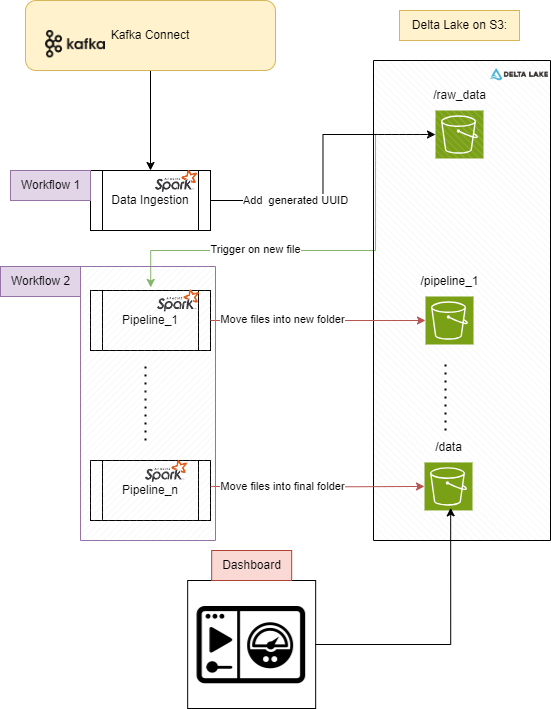

The diagram above was exported from draw.io. Its source (the exported page's mxGraphModel, read from the mxfile embedded in the PNG):
<mxGraphModel dx="1285" dy="690" grid="1" gridSize="10" guides="1" tooltips="1" connect="1" arrows="1" fold="1" page="1" pageScale="1" pageWidth="827" pageHeight="1169" math="0" shadow="0">
  <root>
    <mxCell id="0" />
    <mxCell id="1" parent="0" />
    <mxCell id="e7ifogs9Qn1lmz9txERG-3" style="edgeStyle=orthogonalEdgeStyle;rounded=0;orthogonalLoop=1;jettySize=auto;html=1;" edge="1" parent="1" source="C6VtQBJUZSvOiY1xWcAi-1" target="e7ifogs9Qn1lmz9txERG-2">
      <mxGeometry relative="1" as="geometry" />
    </mxCell>
    <mxCell id="C6VtQBJUZSvOiY1xWcAi-1" value="Kafka Connect" style="rounded=1;whiteSpace=wrap;html=1;rotation=0;fillColor=#fff2cc;strokeColor=#d6b656;direction=east;" parent="1" vertex="1">
      <mxGeometry x="260" y="40" width="250" height="70" as="geometry" />
    </mxCell>
    <mxCell id="e7ifogs9Qn1lmz9txERG-2" value="Data Ingestion" style="shape=process;whiteSpace=wrap;html=1;backgroundOutline=1;" vertex="1" parent="1">
      <mxGeometry x="325" y="210" width="120" height="60" as="geometry" />
    </mxCell>
    <mxCell id="e7ifogs9Qn1lmz9txERG-4" value="" style="shape=image;verticalLabelPosition=bottom;labelBackgroundColor=default;verticalAlign=top;aspect=fixed;imageAspect=0;image=https://static-00.iconduck.com/assets.00/kafka-icon-2048x935-cvu4503l.png;imageBackground=none;" vertex="1" parent="1">
      <mxGeometry x="280" y="70" width="60" height="27.4" as="geometry" />
    </mxCell>
    <mxCell id="e7ifogs9Qn1lmz9txERG-5" value="" style="shape=image;verticalLabelPosition=bottom;labelBackgroundColor=default;verticalAlign=top;aspect=fixed;imageAspect=0;image=https://upload.wikimedia.org/wikipedia/commons/thumb/f/f3/Apache_Spark_logo.svg/640px-Apache_Spark_logo.svg.png;" vertex="1" parent="1">
      <mxGeometry x="390" y="210" width="42.17" height="21.88" as="geometry" />
    </mxCell>
    <mxCell id="e7ifogs9Qn1lmz9txERG-19" style="edgeStyle=orthogonalEdgeStyle;rounded=0;orthogonalLoop=1;jettySize=auto;html=1;entryX=0.502;entryY=-0.051;entryDx=0;entryDy=0;entryPerimeter=0;fillColor=#d5e8d4;strokeColor=#82b366;" edge="1" parent="1" source="e7ifogs9Qn1lmz9txERG-7" target="e7ifogs9Qn1lmz9txERG-17">
      <mxGeometry relative="1" as="geometry">
        <mxPoint x="380" y="290" as="targetPoint" />
        <Array as="points">
          <mxPoint x="610" y="174" />
          <mxPoint x="610" y="290" />
          <mxPoint x="385" y="290" />
        </Array>
      </mxGeometry>
    </mxCell>
    <mxCell id="e7ifogs9Qn1lmz9txERG-22" value="Trigger on new file" style="edgeLabel;html=1;align=center;verticalAlign=middle;resizable=0;points=[];" vertex="1" connectable="0" parent="e7ifogs9Qn1lmz9txERG-19">
      <mxGeometry x="0.355" y="-1" relative="1" as="geometry">
        <mxPoint as="offset" />
      </mxGeometry>
    </mxCell>
    <mxCell id="e7ifogs9Qn1lmz9txERG-7" value="" style="sketch=0;points=[[0,0,0],[0.25,0,0],[0.5,0,0],[0.75,0,0],[1,0,0],[0,1,0],[0.25,1,0],[0.5,1,0],[0.75,1,0],[1,1,0],[0,0.25,0],[0,0.5,0],[0,0.75,0],[1,0.25,0],[1,0.5,0],[1,0.75,0]];outlineConnect=0;fontColor=#232F3E;fillColor=#7AA116;strokeColor=#ffffff;dashed=0;verticalLabelPosition=bottom;verticalAlign=top;align=center;html=1;fontSize=12;fontStyle=0;aspect=fixed;shape=mxgraph.aws4.resourceIcon;resIcon=mxgraph.aws4.s3;" vertex="1" parent="1">
      <mxGeometry x="670" y="150" width="48" height="48" as="geometry" />
    </mxCell>
    <mxCell id="e7ifogs9Qn1lmz9txERG-8" value="/raw_data" style="text;html=1;align=center;verticalAlign=middle;resizable=0;points=[];autosize=1;strokeColor=none;fillColor=none;" vertex="1" parent="1">
      <mxGeometry x="654" y="120" width="80" height="30" as="geometry" />
    </mxCell>
    <mxCell id="e7ifogs9Qn1lmz9txERG-9" style="edgeStyle=orthogonalEdgeStyle;rounded=0;orthogonalLoop=1;jettySize=auto;html=1;entryX=0;entryY=0.5;entryDx=0;entryDy=0;entryPerimeter=0;" edge="1" parent="1" source="e7ifogs9Qn1lmz9txERG-2" target="e7ifogs9Qn1lmz9txERG-7">
      <mxGeometry relative="1" as="geometry" />
    </mxCell>
    <mxCell id="e7ifogs9Qn1lmz9txERG-15" value="Add&amp;nbsp; generated UUID" style="edgeLabel;html=1;align=center;verticalAlign=middle;resizable=0;points=[];" vertex="1" connectable="0" parent="e7ifogs9Qn1lmz9txERG-9">
      <mxGeometry x="-0.0247" relative="1" as="geometry">
        <mxPoint x="-28" y="29" as="offset" />
      </mxGeometry>
    </mxCell>
    <mxCell id="e7ifogs9Qn1lmz9txERG-10" value="" style="verticalLabelPosition=bottom;verticalAlign=top;html=1;shape=mxgraph.basic.patternFillRect;fillStyle=diagRev;step=5;fillStrokeWidth=0.2;fillStrokeColor=#dddddd;fillColor=none;strokeColor=none;" vertex="1" parent="1">
      <mxGeometry x="608" y="100" width="177" height="480" as="geometry" />
    </mxCell>
    <mxCell id="e7ifogs9Qn1lmz9txERG-11" value="Delta Lake on S3:" style="text;html=1;align=center;verticalAlign=middle;resizable=0;points=[];autosize=1;strokeColor=#d6b656;fillColor=#fff2cc;" vertex="1" parent="1">
      <mxGeometry x="634" y="50" width="120" height="30" as="geometry" />
    </mxCell>
    <mxCell id="e7ifogs9Qn1lmz9txERG-12" value="" style="shape=image;verticalLabelPosition=bottom;labelBackgroundColor=default;verticalAlign=top;aspect=fixed;imageAspect=0;image=https://spark.apache.org/images/delta-lake-logo.png;" vertex="1" parent="1">
      <mxGeometry x="723.12" y="97.4" width="61.88" height="33.55" as="geometry" />
    </mxCell>
    <mxCell id="e7ifogs9Qn1lmz9txERG-14" value="" style="sketch=0;points=[[0,0,0],[0.25,0,0],[0.5,0,0],[0.75,0,0],[1,0,0],[0,1,0],[0.25,1,0],[0.5,1,0],[0.75,1,0],[1,1,0],[0,0.25,0],[0,0.5,0],[0,0.75,0],[1,0.25,0],[1,0.5,0],[1,0.75,0]];outlineConnect=0;fontColor=#232F3E;fillColor=#7AA116;strokeColor=#ffffff;dashed=0;verticalLabelPosition=bottom;verticalAlign=top;align=center;html=1;fontSize=12;fontStyle=0;aspect=fixed;shape=mxgraph.aws4.resourceIcon;resIcon=mxgraph.aws4.s3;" vertex="1" parent="1">
      <mxGeometry x="660" y="336" width="48" height="48" as="geometry" />
    </mxCell>
    <mxCell id="e7ifogs9Qn1lmz9txERG-16" value="/pipeline_1" style="text;html=1;align=center;verticalAlign=middle;resizable=0;points=[];autosize=1;strokeColor=none;fillColor=none;" vertex="1" parent="1">
      <mxGeometry x="644" y="306" width="80" height="30" as="geometry" />
    </mxCell>
    <mxCell id="e7ifogs9Qn1lmz9txERG-17" value="Pipeline_1" style="shape=process;whiteSpace=wrap;html=1;backgroundOutline=1;" vertex="1" parent="1">
      <mxGeometry x="325" y="330" width="120" height="60" as="geometry" />
    </mxCell>
    <mxCell id="e7ifogs9Qn1lmz9txERG-18" value="" style="shape=image;verticalLabelPosition=bottom;labelBackgroundColor=default;verticalAlign=top;aspect=fixed;imageAspect=0;image=https://upload.wikimedia.org/wikipedia/commons/thumb/f/f3/Apache_Spark_logo.svg/640px-Apache_Spark_logo.svg.png;" vertex="1" parent="1">
      <mxGeometry x="392" y="329.52" width="42.17" height="21.88" as="geometry" />
    </mxCell>
    <mxCell id="e7ifogs9Qn1lmz9txERG-21" style="edgeStyle=orthogonalEdgeStyle;rounded=0;orthogonalLoop=1;jettySize=auto;html=1;entryX=0;entryY=0.5;entryDx=0;entryDy=0;entryPerimeter=0;fillColor=#f8cecc;strokeColor=#b85450;" edge="1" parent="1" source="e7ifogs9Qn1lmz9txERG-17" target="e7ifogs9Qn1lmz9txERG-14">
      <mxGeometry relative="1" as="geometry" />
    </mxCell>
    <mxCell id="e7ifogs9Qn1lmz9txERG-23" value="Move files into new folder" style="edgeLabel;html=1;align=center;verticalAlign=middle;resizable=0;points=[];" vertex="1" connectable="0" parent="e7ifogs9Qn1lmz9txERG-21">
      <mxGeometry x="-0.3298" y="1" relative="1" as="geometry">
        <mxPoint as="offset" />
      </mxGeometry>
    </mxCell>
    <mxCell id="e7ifogs9Qn1lmz9txERG-24" value="" style="endArrow=none;dashed=1;html=1;dashPattern=1 3;strokeWidth=2;rounded=0;" edge="1" parent="1">
      <mxGeometry width="50" height="50" relative="1" as="geometry">
        <mxPoint x="380" y="480" as="sourcePoint" />
        <mxPoint x="380" y="400" as="targetPoint" />
      </mxGeometry>
    </mxCell>
    <mxCell id="e7ifogs9Qn1lmz9txERG-25" value="Pipeline_n" style="shape=process;whiteSpace=wrap;html=1;backgroundOutline=1;" vertex="1" parent="1">
      <mxGeometry x="325" y="500" width="120" height="60" as="geometry" />
    </mxCell>
    <mxCell id="e7ifogs9Qn1lmz9txERG-26" value="" style="shape=image;verticalLabelPosition=bottom;labelBackgroundColor=default;verticalAlign=top;aspect=fixed;imageAspect=0;image=https://upload.wikimedia.org/wikipedia/commons/thumb/f/f3/Apache_Spark_logo.svg/640px-Apache_Spark_logo.svg.png;" vertex="1" parent="1">
      <mxGeometry x="380" y="500" width="42.17" height="21.88" as="geometry" />
    </mxCell>
    <mxCell id="e7ifogs9Qn1lmz9txERG-27" value="" style="sketch=0;points=[[0,0,0],[0.25,0,0],[0.5,0,0],[0.75,0,0],[1,0,0],[0,1,0],[0.25,1,0],[0.5,1,0],[0.75,1,0],[1,1,0],[0,0.25,0],[0,0.5,0],[0,0.75,0],[1,0.25,0],[1,0.5,0],[1,0.75,0]];outlineConnect=0;fontColor=#232F3E;fillColor=#7AA116;strokeColor=#ffffff;dashed=0;verticalLabelPosition=bottom;verticalAlign=top;align=center;html=1;fontSize=12;fontStyle=0;aspect=fixed;shape=mxgraph.aws4.resourceIcon;resIcon=mxgraph.aws4.s3;" vertex="1" parent="1">
      <mxGeometry x="659" y="501.94" width="48" height="48" as="geometry" />
    </mxCell>
    <mxCell id="e7ifogs9Qn1lmz9txERG-28" value="/data" style="text;html=1;align=center;verticalAlign=middle;resizable=0;points=[];autosize=1;strokeColor=none;fillColor=none;" vertex="1" parent="1">
      <mxGeometry x="658" y="471.94" width="50" height="30" as="geometry" />
    </mxCell>
    <mxCell id="e7ifogs9Qn1lmz9txERG-29" style="edgeStyle=orthogonalEdgeStyle;rounded=0;orthogonalLoop=1;jettySize=auto;html=1;entryX=0;entryY=0.5;entryDx=0;entryDy=0;entryPerimeter=0;fillColor=#f8cecc;strokeColor=#b85450;" edge="1" parent="1" target="e7ifogs9Qn1lmz9txERG-27">
      <mxGeometry relative="1" as="geometry">
        <mxPoint x="445" y="525.94" as="sourcePoint" />
        <mxPoint x="675" y="371.94" as="targetPoint" />
      </mxGeometry>
    </mxCell>
    <mxCell id="e7ifogs9Qn1lmz9txERG-30" value="Move files into final folder" style="edgeLabel;html=1;align=center;verticalAlign=middle;resizable=0;points=[];" vertex="1" connectable="0" parent="e7ifogs9Qn1lmz9txERG-29">
      <mxGeometry x="-0.3298" y="1" relative="1" as="geometry">
        <mxPoint as="offset" />
      </mxGeometry>
    </mxCell>
    <mxCell id="e7ifogs9Qn1lmz9txERG-31" value="" style="endArrow=none;dashed=1;html=1;dashPattern=1 3;strokeWidth=2;rounded=0;" edge="1" parent="1">
      <mxGeometry width="50" height="50" relative="1" as="geometry">
        <mxPoint x="680" y="470" as="sourcePoint" />
        <mxPoint x="680" y="400" as="targetPoint" />
      </mxGeometry>
    </mxCell>
    <mxCell id="e7ifogs9Qn1lmz9txERG-33" value="" style="verticalLabelPosition=bottom;verticalAlign=top;html=1;shape=mxgraph.basic.patternFillRect;fillStyle=diag;step=5;fillStrokeWidth=0.2;fillStrokeColor=#dddddd;fillColor=none;strokeColor=#9673a6;" vertex="1" parent="1">
      <mxGeometry x="315" y="306" width="135" height="274" as="geometry" />
    </mxCell>
    <mxCell id="e7ifogs9Qn1lmz9txERG-34" value="Workflow 2" style="text;html=1;align=center;verticalAlign=middle;resizable=0;points=[];autosize=1;strokeColor=#9673a6;fillColor=#e1d5e7;" vertex="1" parent="1">
      <mxGeometry x="235" y="306" width="80" height="30" as="geometry" />
    </mxCell>
    <mxCell id="e7ifogs9Qn1lmz9txERG-35" value="Workflow 1" style="text;html=1;align=center;verticalAlign=middle;resizable=0;points=[];autosize=1;strokeColor=#9673a6;fillColor=#e1d5e7;" vertex="1" parent="1">
      <mxGeometry x="245" y="210" width="80" height="30" as="geometry" />
    </mxCell>
    <mxCell id="e7ifogs9Qn1lmz9txERG-36" value="" style="shape=image;html=1;verticalAlign=top;verticalLabelPosition=bottom;labelBackgroundColor=#ffffff;imageAspect=0;aspect=fixed;image=https://cdn1.iconfinder.com/data/icons/modern-set-of-digital-symbols/48/volume_gauge_visualization-128.png;imageBackground=none;imageBorder=default;" vertex="1" parent="1">
      <mxGeometry x="422.17" y="620" width="128" height="128" as="geometry" />
    </mxCell>
    <mxCell id="e7ifogs9Qn1lmz9txERG-37" style="edgeStyle=orthogonalEdgeStyle;rounded=0;orthogonalLoop=1;jettySize=auto;html=1;entryX=0.436;entryY=0.932;entryDx=0;entryDy=0;entryPerimeter=0;" edge="1" parent="1" source="e7ifogs9Qn1lmz9txERG-36" target="e7ifogs9Qn1lmz9txERG-10">
      <mxGeometry relative="1" as="geometry" />
    </mxCell>
    <mxCell id="e7ifogs9Qn1lmz9txERG-38" value="Dashboard" style="text;html=1;align=center;verticalAlign=middle;resizable=0;points=[];autosize=1;strokeColor=#ae4132;fillColor=#fad9d5;" vertex="1" parent="1">
      <mxGeometry x="446.17" y="590" width="80" height="30" as="geometry" />
    </mxCell>
  </root>
</mxGraphModel>